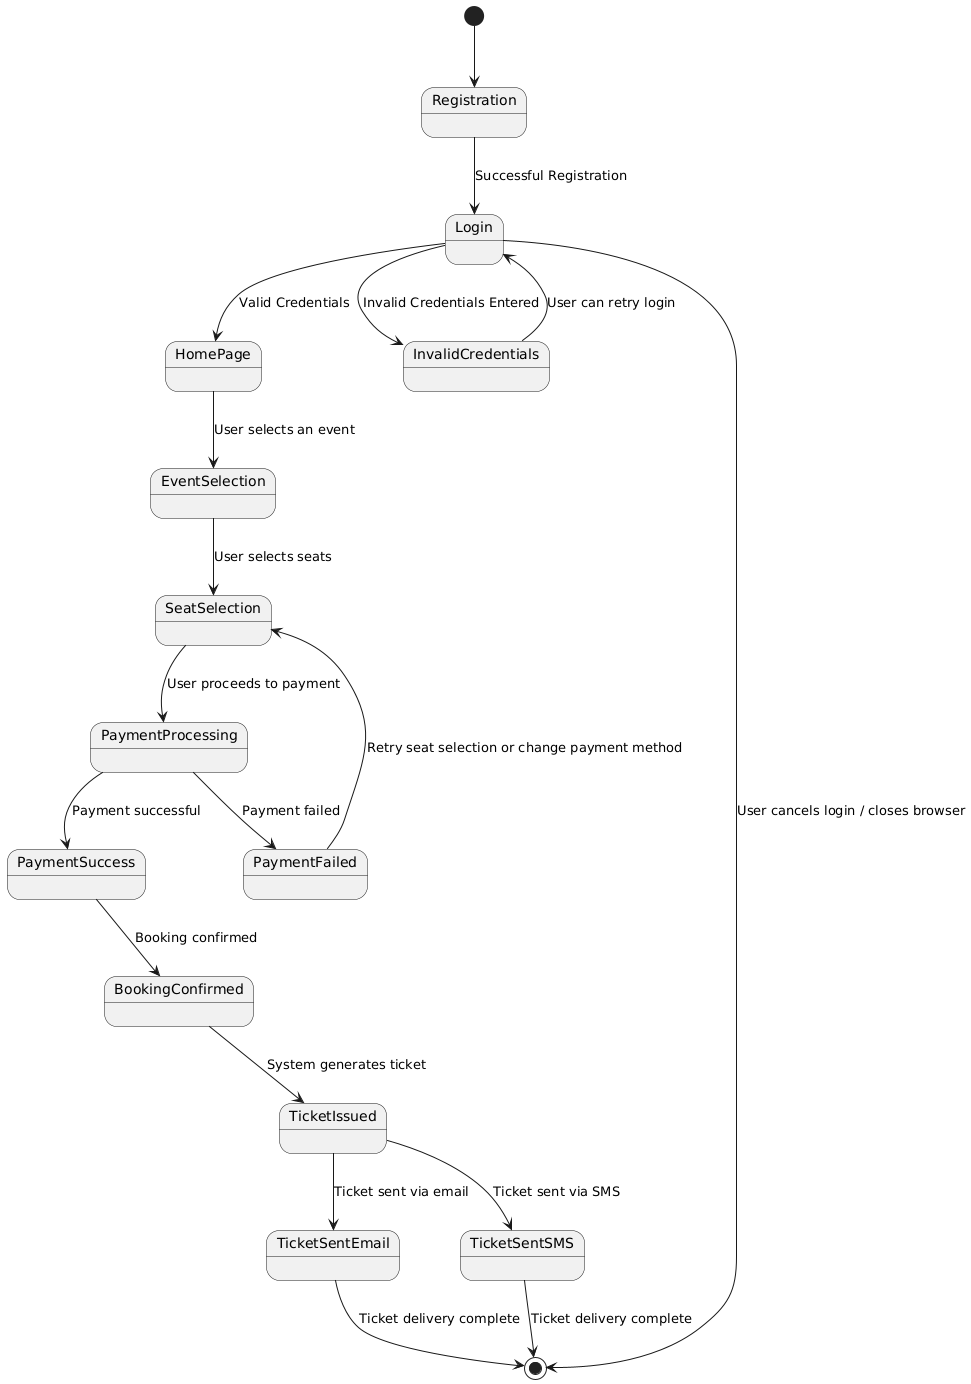

The diagram above was rendered by PlantUML. Its source (embedded in the PNG):
@startuml
[*] --> Registration

Registration --> Login : Successful Registration

Login --> HomePage : Valid Credentials

Login --> InvalidCredentials : Invalid Credentials Entered

InvalidCredentials --> Login : User can retry login

Login --> [*] : User cancels login / closes browser

HomePage --> EventSelection : User selects an event
EventSelection --> SeatSelection : User selects seats
SeatSelection --> PaymentProcessing : User proceeds to payment

PaymentProcessing --> PaymentSuccess : Payment successful
PaymentProcessing --> PaymentFailed : Payment failed

PaymentSuccess --> BookingConfirmed : Booking confirmed

BookingConfirmed --> TicketIssued : System generates ticket

TicketIssued --> TicketSentEmail : Ticket sent via email

TicketIssued --> TicketSentSMS : Ticket sent via SMS

TicketSentEmail --> [*] : Ticket delivery complete
TicketSentSMS --> [*] : Ticket delivery complete


PaymentFailed --> SeatSelection : Retry seat selection or change payment method
@enduml